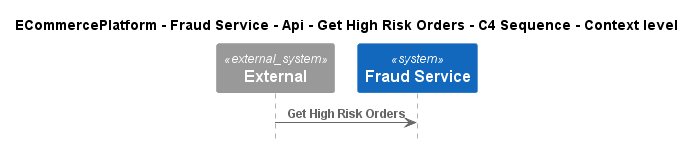

The diagram above was rendered by PlantUML. Its source (embedded in the PNG):
@startuml
!pragma layout smetana
!include ..\..\..\..\..\..\..\.c4s\C4_Sequence.puml

title ECommercePlatform - Fraud Service - Api - Get High Risk Orders - C4 Sequence - Context level

System_Ext(C4InterFlow.SoftwareSystems.ExternalSystem, "External", "")
System(ECommercePlatform.SoftwareSystems.FraudService, "Fraud Service", "")

Rel(C4InterFlow.SoftwareSystems.ExternalSystem, ECommercePlatform.SoftwareSystems.FraudService, "Get High Risk Orders")


@enduml